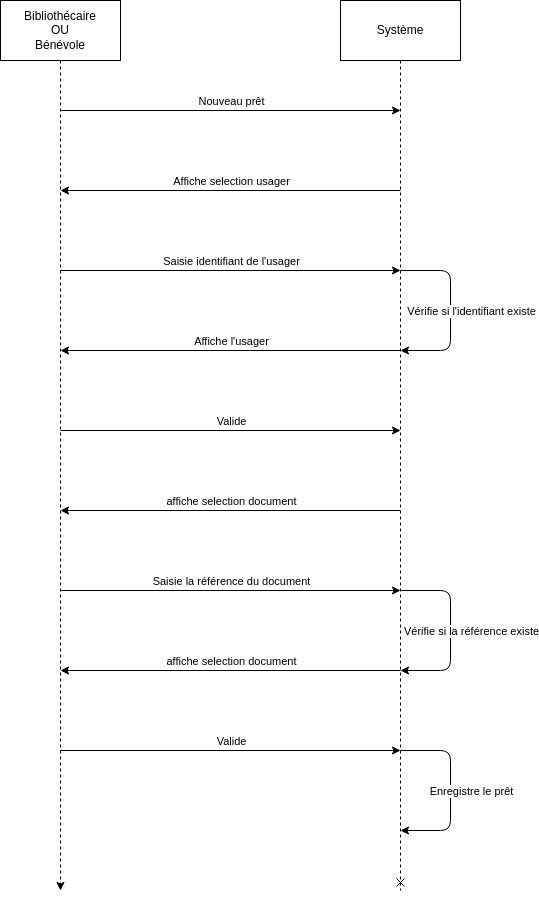

The diagram above was exported from draw.io. Its source (the exported page's mxGraphModel, read from the mxfile embedded in the PNG):
<mxGraphModel dx="645" dy="812" grid="1" gridSize="10" guides="1" tooltips="1" connect="1" arrows="1" fold="1" page="1" pageScale="1" pageWidth="850" pageHeight="7200" math="0" shadow="0">
  <root>
    <mxCell id="0" />
    <mxCell id="1" parent="0" />
    <mxCell id="7" style="edgeStyle=none;html=1;dashed=1;" edge="1" parent="1" source="4">
      <mxGeometry relative="1" as="geometry">
        <mxPoint x="210" y="900" as="targetPoint" />
      </mxGeometry>
    </mxCell>
    <mxCell id="4" value="Bibliothécaire&lt;br&gt;OU&lt;br&gt;Bénévole" style="rounded=0;whiteSpace=wrap;html=1;" vertex="1" parent="1">
      <mxGeometry x="150" y="10" width="120" height="60" as="geometry" />
    </mxCell>
    <mxCell id="8" style="edgeStyle=none;html=1;dashed=1;endArrow=cross;endFill=0;startSize=13;jumpSize=12;strokeWidth=1;" edge="1" parent="1" source="5">
      <mxGeometry relative="1" as="geometry">
        <mxPoint x="550" y="900" as="targetPoint" />
      </mxGeometry>
    </mxCell>
    <mxCell id="5" value="Système" style="rounded=0;whiteSpace=wrap;html=1;" vertex="1" parent="1">
      <mxGeometry x="490" y="10" width="120" height="60" as="geometry" />
    </mxCell>
    <mxCell id="9" value="" style="endArrow=classic;html=1;" edge="1" parent="1">
      <mxGeometry width="50" height="50" relative="1" as="geometry">
        <mxPoint x="210" y="280" as="sourcePoint" />
        <mxPoint x="550" y="280" as="targetPoint" />
      </mxGeometry>
    </mxCell>
    <mxCell id="10" value="Saisie identifiant de l'usager" style="edgeLabel;html=1;align=center;verticalAlign=middle;resizable=0;points=[];" vertex="1" connectable="0" parent="9">
      <mxGeometry x="0.2118" y="-2" relative="1" as="geometry">
        <mxPoint x="-36" y="-12" as="offset" />
      </mxGeometry>
    </mxCell>
    <mxCell id="11" value="" style="endArrow=classic;html=1;" edge="1" parent="1">
      <mxGeometry width="50" height="50" relative="1" as="geometry">
        <mxPoint x="550" y="360" as="sourcePoint" />
        <mxPoint x="210" y="360" as="targetPoint" />
      </mxGeometry>
    </mxCell>
    <mxCell id="12" value="Affiche l'usager" style="edgeLabel;html=1;align=center;verticalAlign=middle;resizable=0;points=[];" vertex="1" connectable="0" parent="11">
      <mxGeometry x="-0.0941" y="-1" relative="1" as="geometry">
        <mxPoint x="-16" y="-9" as="offset" />
      </mxGeometry>
    </mxCell>
    <mxCell id="13" value="" style="endArrow=classic;html=1;" edge="1" parent="1">
      <mxGeometry width="50" height="50" relative="1" as="geometry">
        <mxPoint x="210" y="440" as="sourcePoint" />
        <mxPoint x="550" y="440" as="targetPoint" />
      </mxGeometry>
    </mxCell>
    <mxCell id="14" value="Valide" style="edgeLabel;html=1;align=center;verticalAlign=middle;resizable=0;points=[];" vertex="1" connectable="0" parent="13">
      <mxGeometry x="0.2118" y="-2" relative="1" as="geometry">
        <mxPoint x="-36" y="-12" as="offset" />
      </mxGeometry>
    </mxCell>
    <mxCell id="15" value="" style="endArrow=classic;html=1;" edge="1" parent="1">
      <mxGeometry width="50" height="50" relative="1" as="geometry">
        <mxPoint x="210" y="120" as="sourcePoint" />
        <mxPoint x="550" y="120" as="targetPoint" />
      </mxGeometry>
    </mxCell>
    <mxCell id="16" value="Nouveau prêt" style="edgeLabel;html=1;align=center;verticalAlign=middle;resizable=0;points=[];" vertex="1" connectable="0" parent="15">
      <mxGeometry x="0.2118" y="-2" relative="1" as="geometry">
        <mxPoint x="-36" y="-12" as="offset" />
      </mxGeometry>
    </mxCell>
    <mxCell id="17" value="" style="endArrow=classic;html=1;" edge="1" parent="1">
      <mxGeometry width="50" height="50" relative="1" as="geometry">
        <mxPoint x="550" y="200" as="sourcePoint" />
        <mxPoint x="210" y="200" as="targetPoint" />
      </mxGeometry>
    </mxCell>
    <mxCell id="18" value="Affiche selection usager" style="edgeLabel;html=1;align=center;verticalAlign=middle;resizable=0;points=[];" vertex="1" connectable="0" parent="17">
      <mxGeometry x="-0.0941" y="-1" relative="1" as="geometry">
        <mxPoint x="-16" y="-9" as="offset" />
      </mxGeometry>
    </mxCell>
    <mxCell id="19" value="" style="endArrow=classic;html=1;" edge="1" parent="1">
      <mxGeometry width="50" height="50" relative="1" as="geometry">
        <mxPoint x="550" y="520" as="sourcePoint" />
        <mxPoint x="210" y="520" as="targetPoint" />
      </mxGeometry>
    </mxCell>
    <mxCell id="20" value="affiche selection document" style="edgeLabel;html=1;align=center;verticalAlign=middle;resizable=0;points=[];" vertex="1" connectable="0" parent="19">
      <mxGeometry x="-0.0941" y="-1" relative="1" as="geometry">
        <mxPoint x="-16" y="-9" as="offset" />
      </mxGeometry>
    </mxCell>
    <mxCell id="21" value="" style="endArrow=classic;html=1;" edge="1" parent="1">
      <mxGeometry width="50" height="50" relative="1" as="geometry">
        <mxPoint x="210" y="600" as="sourcePoint" />
        <mxPoint x="550" y="600" as="targetPoint" />
      </mxGeometry>
    </mxCell>
    <mxCell id="22" value="Saisie la référence du document" style="edgeLabel;html=1;align=center;verticalAlign=middle;resizable=0;points=[];" vertex="1" connectable="0" parent="21">
      <mxGeometry x="0.2118" y="-2" relative="1" as="geometry">
        <mxPoint x="-36" y="-12" as="offset" />
      </mxGeometry>
    </mxCell>
    <mxCell id="23" value="" style="endArrow=classic;html=1;" edge="1" parent="1">
      <mxGeometry width="50" height="50" relative="1" as="geometry">
        <mxPoint x="550" y="280" as="sourcePoint" />
        <mxPoint x="550" y="360" as="targetPoint" />
        <Array as="points">
          <mxPoint x="600" y="280" />
          <mxPoint x="600" y="360" />
        </Array>
      </mxGeometry>
    </mxCell>
    <mxCell id="24" value="Vérifie si l'identifiant existe" style="edgeLabel;html=1;align=center;verticalAlign=middle;resizable=0;points=[];" vertex="1" connectable="0" parent="23">
      <mxGeometry x="-0.2333" y="3" relative="1" as="geometry">
        <mxPoint x="17" y="21" as="offset" />
      </mxGeometry>
    </mxCell>
    <mxCell id="26" value="" style="endArrow=classic;html=1;" edge="1" parent="1">
      <mxGeometry width="50" height="50" relative="1" as="geometry">
        <mxPoint x="550" y="680" as="sourcePoint" />
        <mxPoint x="210" y="680" as="targetPoint" />
      </mxGeometry>
    </mxCell>
    <mxCell id="27" value="affiche selection document" style="edgeLabel;html=1;align=center;verticalAlign=middle;resizable=0;points=[];" vertex="1" connectable="0" parent="26">
      <mxGeometry x="-0.0941" y="-1" relative="1" as="geometry">
        <mxPoint x="-16" y="-9" as="offset" />
      </mxGeometry>
    </mxCell>
    <mxCell id="28" value="" style="endArrow=classic;html=1;" edge="1" parent="1">
      <mxGeometry width="50" height="50" relative="1" as="geometry">
        <mxPoint x="210" y="760" as="sourcePoint" />
        <mxPoint x="550" y="760" as="targetPoint" />
      </mxGeometry>
    </mxCell>
    <mxCell id="29" value="Valide" style="edgeLabel;html=1;align=center;verticalAlign=middle;resizable=0;points=[];" vertex="1" connectable="0" parent="28">
      <mxGeometry x="0.2118" y="-2" relative="1" as="geometry">
        <mxPoint x="-36" y="-12" as="offset" />
      </mxGeometry>
    </mxCell>
    <mxCell id="30" value="" style="endArrow=classic;html=1;" edge="1" parent="1">
      <mxGeometry width="50" height="50" relative="1" as="geometry">
        <mxPoint x="550" y="600" as="sourcePoint" />
        <mxPoint x="550" y="680" as="targetPoint" />
        <Array as="points">
          <mxPoint x="600" y="600" />
          <mxPoint x="600" y="680" />
        </Array>
      </mxGeometry>
    </mxCell>
    <mxCell id="31" value="Vérifie si la référence existe" style="edgeLabel;html=1;align=center;verticalAlign=middle;resizable=0;points=[];" vertex="1" connectable="0" parent="30">
      <mxGeometry x="-0.2333" y="3" relative="1" as="geometry">
        <mxPoint x="17" y="21" as="offset" />
      </mxGeometry>
    </mxCell>
    <mxCell id="40" value="" style="endArrow=classic;html=1;" edge="1" parent="1">
      <mxGeometry width="50" height="50" relative="1" as="geometry">
        <mxPoint x="550" y="760" as="sourcePoint" />
        <mxPoint x="550" y="840" as="targetPoint" />
        <Array as="points">
          <mxPoint x="600" y="760" />
          <mxPoint x="600" y="840" />
        </Array>
      </mxGeometry>
    </mxCell>
    <mxCell id="41" value="Enregistre le prêt" style="edgeLabel;html=1;align=center;verticalAlign=middle;resizable=0;points=[];" vertex="1" connectable="0" parent="40">
      <mxGeometry x="-0.2333" y="3" relative="1" as="geometry">
        <mxPoint x="17" y="21" as="offset" />
      </mxGeometry>
    </mxCell>
  </root>
</mxGraphModel>